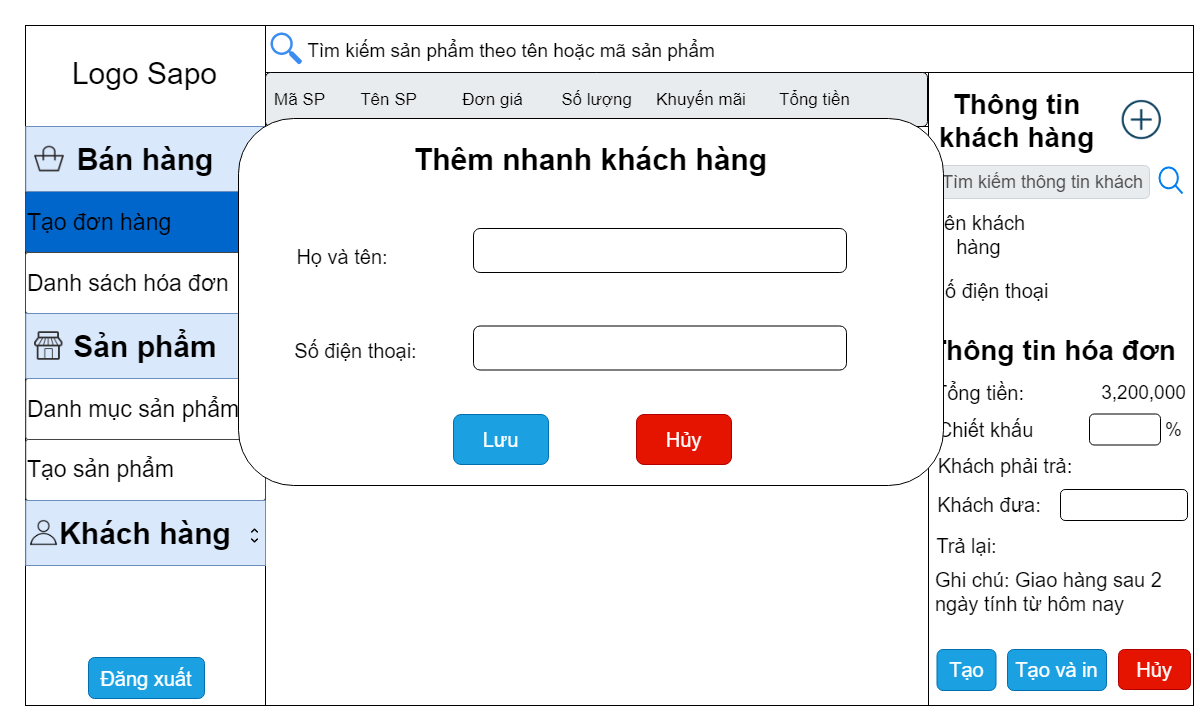

The diagram above was exported from draw.io. Its source (the exported page's mxGraphModel, read from the mxfile embedded in the PNG):
<mxGraphModel dx="1657" dy="893" grid="0" gridSize="10" guides="1" tooltips="1" connect="1" arrows="1" fold="1" page="1" pageScale="1" pageWidth="1169" pageHeight="827" math="0" shadow="0">
  <root>
    <mxCell id="0" />
    <mxCell id="1" parent="0" />
    <mxCell id="W1RT2IHfXnYWrRBd7lQ9-1" value="" style="rounded=0;whiteSpace=wrap;html=1;" parent="1" vertex="1">
      <mxGeometry width="240" height="680" as="geometry" />
    </mxCell>
    <mxCell id="W1RT2IHfXnYWrRBd7lQ9-4" value="" style="rounded=0;whiteSpace=wrap;html=1;" parent="1" vertex="1">
      <mxGeometry x="240" y="101" width="663" height="579" as="geometry" />
    </mxCell>
    <mxCell id="W1RT2IHfXnYWrRBd7lQ9-5" value="" style="rounded=0;whiteSpace=wrap;html=1;" parent="1" vertex="1">
      <mxGeometry x="903" y="46" width="265" height="634" as="geometry" />
    </mxCell>
    <mxCell id="W1RT2IHfXnYWrRBd7lQ9-8" value="Logo Sapo" style="text;html=1;strokeColor=none;fillColor=none;align=center;verticalAlign=middle;whiteSpace=wrap;rounded=0;fontSize=30;" parent="1" vertex="1">
      <mxGeometry x="5" y="16" width="229" height="64" as="geometry" />
    </mxCell>
    <mxCell id="W1RT2IHfXnYWrRBd7lQ9-13" value="Tạo đơn hàng" style="strokeWidth=1;html=1;shadow=0;dashed=0;shape=mxgraph.ios.iTextInput;strokeColor=#444444;buttonText=;fontSize=28;whiteSpace=wrap;align=left;" parent="1" vertex="1">
      <mxGeometry y="166" width="240" height="61" as="geometry" />
    </mxCell>
    <mxCell id="W1RT2IHfXnYWrRBd7lQ9-16" value="Thông tin khách hàng" style="text;html=1;strokeColor=none;fillColor=none;align=center;verticalAlign=middle;whiteSpace=wrap;rounded=0;fontSize=28;fontStyle=1" parent="1" vertex="1">
      <mxGeometry x="895" y="35" width="193" height="119" as="geometry" />
    </mxCell>
    <mxCell id="W1RT2IHfXnYWrRBd7lQ9-19" value="Danh sách hóa đơn" style="strokeWidth=1;html=1;shadow=0;dashed=0;shape=mxgraph.ios.iTextInput;strokeColor=#444444;buttonText=;fontSize=23;whiteSpace=wrap;align=left;" parent="1" vertex="1">
      <mxGeometry y="227" width="240" height="61" as="geometry" />
    </mxCell>
    <mxCell id="W1RT2IHfXnYWrRBd7lQ9-20" value="Tạo đơn hàng" style="strokeWidth=1;html=1;shadow=0;dashed=0;shape=mxgraph.ios.iTextInput;strokeColor=#444444;buttonText=;fontSize=23;whiteSpace=wrap;align=left;fillColor=#0066CC;" parent="1" vertex="1">
      <mxGeometry y="166" width="240" height="61" as="geometry" />
    </mxCell>
    <mxCell id="W1RT2IHfXnYWrRBd7lQ9-21" value="" style="shape=image;html=1;verticalAlign=top;verticalLabelPosition=bottom;labelBackgroundColor=#ffffff;imageAspect=0;aspect=fixed;image=https://cdn4.iconfinder.com/data/icons/evil-icons-user-interface/64/plus-128.png;fontSize=23;" parent="1" vertex="1">
      <mxGeometry x="1090" y="68.25" width="52.5" height="52.5" as="geometry" />
    </mxCell>
    <mxCell id="W1RT2IHfXnYWrRBd7lQ9-39" value="" style="html=1;verticalLabelPosition=bottom;align=center;labelBackgroundColor=#ffffff;verticalAlign=top;strokeWidth=2;strokeColor=#0080F0;shadow=0;dashed=0;shape=mxgraph.ios7.icons.looking_glass;fontSize=22;" parent="1" vertex="1">
      <mxGeometry x="1134" y="142" width="23" height="26" as="geometry" />
    </mxCell>
    <mxCell id="W1RT2IHfXnYWrRBd7lQ9-41" value="Tìm kiếm thông tin khách" style="html=1;shadow=0;dashed=0;shape=mxgraph.bootstrap.rrect;rSize=5;strokeColor=#CED4DA;strokeWidth=1;fillColor=#E9ECEF;fontColor=#505050;whiteSpace=wrap;align=left;verticalAlign=middle;spacingLeft=10;fontSize=18;" parent="1" vertex="1">
      <mxGeometry x="905" y="140" width="219" height="33" as="geometry" />
    </mxCell>
    <mxCell id="W1RT2IHfXnYWrRBd7lQ9-42" value="Tên khách hàng" style="text;html=1;strokeColor=none;fillColor=none;align=center;verticalAlign=middle;whiteSpace=wrap;rounded=0;fontSize=20;" parent="1" vertex="1">
      <mxGeometry x="900" y="191" width="107" height="36" as="geometry" />
    </mxCell>
    <mxCell id="W1RT2IHfXnYWrRBd7lQ9-43" value="Số điện thoại" style="text;html=1;strokeColor=none;fillColor=none;align=center;verticalAlign=middle;whiteSpace=wrap;rounded=0;fontSize=20;" parent="1" vertex="1">
      <mxGeometry x="903" y="247" width="124" height="36" as="geometry" />
    </mxCell>
    <mxCell id="W1RT2IHfXnYWrRBd7lQ9-44" value="Thông tin hóa đơn" style="text;html=1;strokeColor=none;fillColor=none;align=center;verticalAlign=middle;whiteSpace=wrap;rounded=0;fontSize=28;fontStyle=1" parent="1" vertex="1">
      <mxGeometry x="895" y="269.5" width="265" height="111" as="geometry" />
    </mxCell>
    <mxCell id="W1RT2IHfXnYWrRBd7lQ9-45" value="Tổng tiền:" style="text;html=1;strokeColor=none;fillColor=none;align=center;verticalAlign=middle;whiteSpace=wrap;rounded=0;fontSize=20;" parent="1" vertex="1">
      <mxGeometry x="880" y="349" width="149" height="36" as="geometry" />
    </mxCell>
    <mxCell id="W1RT2IHfXnYWrRBd7lQ9-46" value="Chiết khấu" style="text;html=1;strokeColor=none;fillColor=none;align=center;verticalAlign=middle;whiteSpace=wrap;rounded=0;fontSize=20;" parent="1" vertex="1">
      <mxGeometry x="905" y="386" width="111" height="36" as="geometry" />
    </mxCell>
    <mxCell id="W1RT2IHfXnYWrRBd7lQ9-47" value="Khách phải trả:" style="text;html=1;strokeColor=none;fillColor=none;align=center;verticalAlign=middle;whiteSpace=wrap;rounded=0;fontSize=20;" parent="1" vertex="1">
      <mxGeometry x="900" y="422" width="160" height="36" as="geometry" />
    </mxCell>
    <mxCell id="W1RT2IHfXnYWrRBd7lQ9-49" value="Khách đưa:" style="text;html=1;strokeColor=none;fillColor=none;align=center;verticalAlign=middle;whiteSpace=wrap;rounded=0;fontSize=20;" parent="1" vertex="1">
      <mxGeometry x="892" y="461.5" width="144" height="36" as="geometry" />
    </mxCell>
    <mxCell id="W1RT2IHfXnYWrRBd7lQ9-60" value="Trả lại:" style="text;html=1;strokeColor=none;fillColor=none;align=center;verticalAlign=middle;whiteSpace=wrap;rounded=0;fontSize=20;" parent="1" vertex="1">
      <mxGeometry x="890.5" y="502" width="101" height="36" as="geometry" />
    </mxCell>
    <mxCell id="W1RT2IHfXnYWrRBd7lQ9-61" value="Tạo" style="rounded=1;whiteSpace=wrap;html=1;fontSize=20;fillColor=#1ba1e2;strokeColor=#006EAF;fontColor=#ffffff;" parent="1" vertex="1">
      <mxGeometry x="911.5" y="624" width="59" height="41" as="geometry" />
    </mxCell>
    <mxCell id="W1RT2IHfXnYWrRBd7lQ9-62" value="Hủy" style="rounded=1;whiteSpace=wrap;html=1;fontSize=20;fillColor=#e51400;strokeColor=#B20000;fontColor=#ffffff;" parent="1" vertex="1">
      <mxGeometry x="1093" y="624" width="72" height="40" as="geometry" />
    </mxCell>
    <mxCell id="W1RT2IHfXnYWrRBd7lQ9-63" value="Tạo và in" style="rounded=1;whiteSpace=wrap;html=1;fontSize=20;fillColor=#1ba1e2;strokeColor=#006EAF;fontColor=#ffffff;" parent="1" vertex="1">
      <mxGeometry x="982" y="624" width="99" height="41" as="geometry" />
    </mxCell>
    <mxCell id="W1RT2IHfXnYWrRBd7lQ9-64" value="" style="rounded=0;whiteSpace=wrap;html=1;fontSize=20;" parent="1" vertex="1">
      <mxGeometry x="240" width="928" height="47" as="geometry" />
    </mxCell>
    <mxCell id="W1RT2IHfXnYWrRBd7lQ9-65" value="" style="html=1;shadow=0;dashed=0;shape=mxgraph.bootstrap.rrect;rSize=5;strokeWidth=1;fillColor=#E9ECEF;fontColor=#505050;whiteSpace=wrap;align=left;verticalAlign=middle;spacingLeft=10;fontSize=14;" parent="1" vertex="1">
      <mxGeometry x="240" y="47" width="662" height="54" as="geometry" />
    </mxCell>
    <mxCell id="W1RT2IHfXnYWrRBd7lQ9-66" value="Mã SP" style="text;html=1;strokeColor=none;fillColor=none;align=center;verticalAlign=middle;whiteSpace=wrap;rounded=0;fontSize=17;" parent="1" vertex="1">
      <mxGeometry x="240" y="58" width="69" height="31" as="geometry" />
    </mxCell>
    <mxCell id="W1RT2IHfXnYWrRBd7lQ9-67" value="Tên SP" style="text;html=1;strokeColor=none;fillColor=none;align=center;verticalAlign=middle;whiteSpace=wrap;rounded=0;fontSize=17;" parent="1" vertex="1">
      <mxGeometry x="328.5" y="54" width="69" height="39" as="geometry" />
    </mxCell>
    <mxCell id="W1RT2IHfXnYWrRBd7lQ9-68" value="Đơn giá" style="text;html=1;strokeColor=none;fillColor=none;align=center;verticalAlign=middle;whiteSpace=wrap;rounded=0;fontSize=17;" parent="1" vertex="1">
      <mxGeometry x="433" y="58" width="69" height="31" as="geometry" />
    </mxCell>
    <mxCell id="W1RT2IHfXnYWrRBd7lQ9-69" value="Số lượng" style="text;html=1;strokeColor=none;fillColor=none;align=center;verticalAlign=middle;whiteSpace=wrap;rounded=0;fontSize=17;" parent="1" vertex="1">
      <mxGeometry x="530" y="58" width="83" height="31" as="geometry" />
    </mxCell>
    <mxCell id="W1RT2IHfXnYWrRBd7lQ9-70" value="Khuyến mãi" style="text;html=1;strokeColor=none;fillColor=none;align=center;verticalAlign=middle;whiteSpace=wrap;rounded=0;fontSize=17;" parent="1" vertex="1">
      <mxGeometry x="627.5" y="58" width="96" height="31" as="geometry" />
    </mxCell>
    <mxCell id="W1RT2IHfXnYWrRBd7lQ9-71" value="Tổng tiền" style="text;html=1;strokeColor=none;fillColor=none;align=center;verticalAlign=middle;whiteSpace=wrap;rounded=0;fontSize=17;" parent="1" vertex="1">
      <mxGeometry x="741.5" y="58" width="95" height="31" as="geometry" />
    </mxCell>
    <mxCell id="W1RT2IHfXnYWrRBd7lQ9-82" value="Tìm kiếm sản phẩm theo tên hoặc mã sản phẩm" style="text;html=1;strokeColor=none;fillColor=none;align=center;verticalAlign=middle;whiteSpace=wrap;rounded=0;fontSize=19;" parent="1" vertex="1">
      <mxGeometry x="266" y="3" width="440" height="44" as="geometry" />
    </mxCell>
    <mxCell id="W1RT2IHfXnYWrRBd7lQ9-83" value="" style="html=1;aspect=fixed;strokeColor=none;shadow=0;align=center;verticalAlign=top;fillColor=#3B8DF1;shape=mxgraph.gcp2.search;fontSize=19;" parent="1" vertex="1">
      <mxGeometry x="245" y="7" width="31.68" height="32" as="geometry" />
    </mxCell>
    <mxCell id="W1RT2IHfXnYWrRBd7lQ9-84" value="Ghi chú: Giao hàng sau 2 ngày tính từ hôm nay" style="text;html=1;strokeColor=none;fillColor=none;align=left;verticalAlign=top;whiteSpace=wrap;rounded=0;fontSize=20;" parent="1" vertex="1">
      <mxGeometry x="907.5" y="536" width="240" height="70" as="geometry" />
    </mxCell>
    <mxCell id="W1RT2IHfXnYWrRBd7lQ9-85" value="Danh mục sản phẩm" style="strokeWidth=1;html=1;shadow=0;dashed=0;shape=mxgraph.ios.iTextInput;strokeColor=#444444;buttonText=;fontSize=23;whiteSpace=wrap;align=left;" parent="1" vertex="1">
      <mxGeometry x="0.25" y="353" width="239.75" height="61" as="geometry" />
    </mxCell>
    <mxCell id="W1RT2IHfXnYWrRBd7lQ9-86" value="Tạo sản phẩm" style="strokeWidth=1;html=1;shadow=0;dashed=0;shape=mxgraph.ios.iTextInput;strokeColor=#444444;buttonText=;fontSize=23;whiteSpace=wrap;align=left;" parent="1" vertex="1">
      <mxGeometry x="0.25" y="414" width="239.75" height="61" as="geometry" />
    </mxCell>
    <mxCell id="sy3D0VdFudJRkE0RZQfP-9" value="Đăng xuất" style="rounded=1;whiteSpace=wrap;html=1;fontSize=20;fillColor=#1ba1e2;strokeColor=#006EAF;fontColor=#ffffff;" parent="1" vertex="1">
      <mxGeometry x="63" y="632" width="116" height="41" as="geometry" />
    </mxCell>
    <mxCell id="JRJ0OtNXdNv5gubcyrjX-1" value="Bán hàng" style="rounded=0;whiteSpace=wrap;html=1;align=center;fontSize=30;fontStyle=1;fillColor=#dae8fc;strokeColor=#6c8ebf;" parent="1" vertex="1">
      <mxGeometry x="0.25" y="101" width="239.75" height="65" as="geometry" />
    </mxCell>
    <mxCell id="JRJ0OtNXdNv5gubcyrjX-2" value="Sản phẩm" style="rounded=0;whiteSpace=wrap;html=1;align=center;fontSize=30;fontStyle=1;fillColor=#dae8fc;strokeColor=#6c8ebf;" parent="1" vertex="1">
      <mxGeometry x="0.25000000000000255" y="288" width="239.75" height="65" as="geometry" />
    </mxCell>
    <mxCell id="JRJ0OtNXdNv5gubcyrjX-3" value="Khách hàng" style="rounded=0;whiteSpace=wrap;html=1;align=center;fontSize=30;fontStyle=1;fillColor=#dae8fc;strokeColor=#6c8ebf;" parent="1" vertex="1">
      <mxGeometry x="0.25" y="475" width="239.75" height="65" as="geometry" />
    </mxCell>
    <mxCell id="JRJ0OtNXdNv5gubcyrjX-4" value="" style="shape=image;html=1;verticalAlign=top;verticalLabelPosition=bottom;labelBackgroundColor=#ffffff;imageAspect=0;aspect=fixed;image=https://cdn3.iconfinder.com/data/icons/neu-arrow/24/scroll_pagination_vertical-128.png;strokeColor=#000000;fontSize=30;align=center;" parent="1" vertex="1">
      <mxGeometry x="221" y="129" width="17" height="17" as="geometry" />
    </mxCell>
    <mxCell id="JRJ0OtNXdNv5gubcyrjX-5" value="" style="shape=image;html=1;verticalAlign=top;verticalLabelPosition=bottom;labelBackgroundColor=#ffffff;imageAspect=0;aspect=fixed;image=https://cdn3.iconfinder.com/data/icons/neu-arrow/24/scroll_pagination_vertical-128.png;strokeColor=#000000;fontSize=30;align=center;" parent="1" vertex="1">
      <mxGeometry x="221" y="314" width="17" height="17" as="geometry" />
    </mxCell>
    <mxCell id="JRJ0OtNXdNv5gubcyrjX-6" value="" style="shape=image;html=1;verticalAlign=top;verticalLabelPosition=bottom;labelBackgroundColor=#ffffff;imageAspect=0;aspect=fixed;image=https://cdn3.iconfinder.com/data/icons/neu-arrow/24/scroll_pagination_vertical-128.png;strokeColor=#000000;fontSize=30;align=center;" parent="1" vertex="1">
      <mxGeometry x="221" y="502" width="17" height="17" as="geometry" />
    </mxCell>
    <mxCell id="JRJ0OtNXdNv5gubcyrjX-7" value="" style="shape=image;html=1;verticalAlign=top;verticalLabelPosition=bottom;labelBackgroundColor=#ffffff;imageAspect=0;aspect=fixed;image=https://cdn4.iconfinder.com/data/icons/thefreeforty/30/thefreeforty_bag-128.png;strokeColor=#000000;fontSize=30;align=center;" parent="1" vertex="1">
      <mxGeometry x="9" y="118.5" width="30" height="30" as="geometry" />
    </mxCell>
    <mxCell id="JRJ0OtNXdNv5gubcyrjX-8" value="" style="shape=image;html=1;verticalAlign=top;verticalLabelPosition=bottom;labelBackgroundColor=#ffffff;imageAspect=0;aspect=fixed;image=https://cdn3.iconfinder.com/data/icons/linecons-free-vector-icons-pack/32/shop-128.png;strokeColor=#000000;fontSize=30;align=center;" parent="1" vertex="1">
      <mxGeometry x="9" y="306.25" width="28.5" height="28.5" as="geometry" />
    </mxCell>
    <mxCell id="JRJ0OtNXdNv5gubcyrjX-9" value="" style="shape=image;html=1;verticalAlign=top;verticalLabelPosition=bottom;labelBackgroundColor=#ffffff;imageAspect=0;aspect=fixed;image=https://cdn2.iconfinder.com/data/icons/ios-tab-bar/25/Customers-128.png;strokeColor=#000000;fontSize=30;align=center;" parent="1" vertex="1">
      <mxGeometry x="5" y="494" width="27" height="27" as="geometry" />
    </mxCell>
    <mxCell id="JRJ0OtNXdNv5gubcyrjX-12" value="" style="rounded=0;whiteSpace=wrap;html=1;strokeColor=#000000;fontSize=30;align=center;" parent="1" vertex="1">
      <mxGeometry x="240" y="101" width="663" height="47" as="geometry" />
    </mxCell>
    <mxCell id="JRJ0OtNXdNv5gubcyrjX-13" value="" style="rounded=0;whiteSpace=wrap;html=1;strokeColor=#000000;fontSize=30;align=center;" parent="1" vertex="1">
      <mxGeometry x="240" y="148.5" width="663" height="47" as="geometry" />
    </mxCell>
    <mxCell id="JRJ0OtNXdNv5gubcyrjX-14" value="SP01" style="text;html=1;strokeColor=none;fillColor=none;align=center;verticalAlign=middle;whiteSpace=wrap;rounded=0;fontSize=19;" parent="1" vertex="1">
      <mxGeometry x="254.5" y="114.5" width="40" height="20" as="geometry" />
    </mxCell>
    <mxCell id="JRJ0OtNXdNv5gubcyrjX-15" value="SP02" style="text;html=1;strokeColor=none;fillColor=none;align=center;verticalAlign=middle;whiteSpace=wrap;rounded=0;fontSize=19;" parent="1" vertex="1">
      <mxGeometry x="254.5" y="162" width="40" height="20" as="geometry" />
    </mxCell>
    <mxCell id="JRJ0OtNXdNv5gubcyrjX-17" value="Áo nam" style="text;html=1;strokeColor=none;fillColor=none;align=center;verticalAlign=middle;whiteSpace=wrap;rounded=0;fontSize=19;" parent="1" vertex="1">
      <mxGeometry x="322.5" y="114.5" width="75" height="20" as="geometry" />
    </mxCell>
    <mxCell id="JRJ0OtNXdNv5gubcyrjX-23" value="20%" style="text;html=1;strokeColor=none;fillColor=none;align=center;verticalAlign=middle;whiteSpace=wrap;rounded=0;fontSize=19;" parent="1" vertex="1">
      <mxGeometry x="638" y="114.5" width="75" height="20" as="geometry" />
    </mxCell>
    <mxCell id="JRJ0OtNXdNv5gubcyrjX-24" value="800,000" style="text;html=1;strokeColor=none;fillColor=none;align=center;verticalAlign=middle;whiteSpace=wrap;rounded=0;fontSize=19;" parent="1" vertex="1">
      <mxGeometry x="751.5" y="114.5" width="75" height="20" as="geometry" />
    </mxCell>
    <mxCell id="JRJ0OtNXdNv5gubcyrjX-25" value="100,000" style="text;html=1;strokeColor=none;fillColor=none;align=center;verticalAlign=middle;whiteSpace=wrap;rounded=0;fontSize=19;" parent="1" vertex="1">
      <mxGeometry x="427" y="114.5" width="75" height="20" as="geometry" />
    </mxCell>
    <mxCell id="JRJ0OtNXdNv5gubcyrjX-26" value="Áo nữ" style="text;html=1;strokeColor=none;fillColor=none;align=center;verticalAlign=middle;whiteSpace=wrap;rounded=0;fontSize=19;" parent="1" vertex="1">
      <mxGeometry x="319" y="162" width="75" height="20" as="geometry" />
    </mxCell>
    <mxCell id="JRJ0OtNXdNv5gubcyrjX-27" value="150,000" style="text;html=1;strokeColor=none;fillColor=none;align=center;verticalAlign=middle;whiteSpace=wrap;rounded=0;fontSize=19;" parent="1" vertex="1">
      <mxGeometry x="427" y="162" width="75" height="20" as="geometry" />
    </mxCell>
    <mxCell id="JRJ0OtNXdNv5gubcyrjX-28" value="20%" style="text;html=1;strokeColor=none;fillColor=none;align=center;verticalAlign=middle;whiteSpace=wrap;rounded=0;fontSize=19;" parent="1" vertex="1">
      <mxGeometry x="638" y="162" width="75" height="20" as="geometry" />
    </mxCell>
    <mxCell id="JRJ0OtNXdNv5gubcyrjX-29" value="2,400,000" style="text;html=1;strokeColor=none;fillColor=none;align=center;verticalAlign=middle;whiteSpace=wrap;rounded=0;fontSize=19;" parent="1" vertex="1">
      <mxGeometry x="751.5" y="162" width="75" height="20" as="geometry" />
    </mxCell>
    <mxCell id="JRJ0OtNXdNv5gubcyrjX-33" value="10" style="rounded=0;whiteSpace=wrap;html=1;strokeColor=#000000;fontSize=19;align=right;" parent="1" vertex="1">
      <mxGeometry x="528.5" y="112.5" width="84.5" height="24" as="geometry" />
    </mxCell>
    <mxCell id="JRJ0OtNXdNv5gubcyrjX-35" value="20" style="rounded=0;whiteSpace=wrap;html=1;strokeColor=#000000;fontSize=19;align=right;" parent="1" vertex="1">
      <mxGeometry x="528.5" y="160" width="84.5" height="24" as="geometry" />
    </mxCell>
    <mxCell id="JRJ0OtNXdNv5gubcyrjX-36" value="" style="shape=image;html=1;verticalAlign=top;verticalLabelPosition=bottom;labelBackgroundColor=#ffffff;imageAspect=0;aspect=fixed;image=https://cdn1.iconfinder.com/data/icons/feather-2/24/minus-circle-128.png;strokeColor=#000000;fontSize=19;align=center;" parent="1" vertex="1">
      <mxGeometry x="866" y="110" width="29" height="29" as="geometry" />
    </mxCell>
    <mxCell id="JRJ0OtNXdNv5gubcyrjX-37" value="" style="shape=image;html=1;verticalAlign=top;verticalLabelPosition=bottom;labelBackgroundColor=#ffffff;imageAspect=0;aspect=fixed;image=https://cdn1.iconfinder.com/data/icons/feather-2/24/minus-circle-128.png;strokeColor=#000000;fontSize=19;align=center;" parent="1" vertex="1">
      <mxGeometry x="866" y="157.5" width="29" height="29" as="geometry" />
    </mxCell>
    <mxCell id="JRJ0OtNXdNv5gubcyrjX-38" value="3,200,000" style="text;html=1;strokeColor=none;fillColor=none;align=center;verticalAlign=middle;whiteSpace=wrap;rounded=0;fontSize=19;" parent="1" vertex="1">
      <mxGeometry x="1081" y="357" width="75" height="20" as="geometry" />
    </mxCell>
    <mxCell id="JRJ0OtNXdNv5gubcyrjX-42" value="" style="text;html=1;align=center;verticalAlign=middle;whiteSpace=wrap;rounded=0;fontSize=19;fillColor=#FFFFFF;strokeColor=#FFFFFF;fontColor=#009900;" parent="1" vertex="1">
      <mxGeometry x="1082" y="430" width="75" height="20" as="geometry" />
    </mxCell>
    <mxCell id="JRJ0OtNXdNv5gubcyrjX-49" value="%" style="text;html=1;strokeColor=none;fillColor=none;align=center;verticalAlign=middle;whiteSpace=wrap;rounded=0;fontSize=19;" parent="1" vertex="1">
      <mxGeometry x="1135" y="391.25" width="27" height="25.5" as="geometry" />
    </mxCell>
    <mxCell id="ttJNht9jEpdym5UOEU0Y-3" value="" style="rounded=1;whiteSpace=wrap;html=1;fontSize=19;align=right;" parent="1" vertex="1">
      <mxGeometry x="1064" y="388.5" width="71" height="31" as="geometry" />
    </mxCell>
    <mxCell id="ttJNht9jEpdym5UOEU0Y-4" value="" style="rounded=1;whiteSpace=wrap;html=1;fontSize=19;align=right;" parent="1" vertex="1">
      <mxGeometry x="1035" y="464" width="127" height="31" as="geometry" />
    </mxCell>
    <mxCell id="qh55hsysOWErmdX1A70e-16" value="" style="rounded=1;whiteSpace=wrap;html=1;strokeColor=#000000;fillColor=#FFFFFF;fontSize=19;fontColor=#007FFF;align=left;" vertex="1" parent="1">
      <mxGeometry x="213" y="93" width="705" height="367" as="geometry" />
    </mxCell>
    <mxCell id="qh55hsysOWErmdX1A70e-17" value="Thêm nhanh khách hàng" style="text;html=1;strokeColor=none;fillColor=none;align=center;verticalAlign=middle;whiteSpace=wrap;rounded=0;fontSize=30;fontStyle=1" vertex="1" parent="1">
      <mxGeometry x="326" y="103" width="479" height="61" as="geometry" />
    </mxCell>
    <mxCell id="qh55hsysOWErmdX1A70e-18" value="Họ và tên:" style="text;html=1;strokeColor=none;fillColor=none;align=center;verticalAlign=middle;whiteSpace=wrap;rounded=0;fontSize=20;fontColor=#000000;" vertex="1" parent="1">
      <mxGeometry x="266" y="208" width="102" height="45" as="geometry" />
    </mxCell>
    <mxCell id="qh55hsysOWErmdX1A70e-19" value="Số điện thoại:" style="text;html=1;strokeColor=none;fillColor=none;align=center;verticalAlign=middle;whiteSpace=wrap;rounded=0;fontSize=20;fontColor=#000000;" vertex="1" parent="1">
      <mxGeometry x="262.5" y="302.5" width="135" height="45" as="geometry" />
    </mxCell>
    <mxCell id="qh55hsysOWErmdX1A70e-21" value="" style="rounded=1;whiteSpace=wrap;html=1;strokeColor=#000000;fillColor=#FFFFFF;fontSize=20;fontColor=#000000;align=left;" vertex="1" parent="1">
      <mxGeometry x="448" y="203" width="373" height="44" as="geometry" />
    </mxCell>
    <mxCell id="qh55hsysOWErmdX1A70e-23" value="" style="rounded=1;whiteSpace=wrap;html=1;strokeColor=#000000;fillColor=#FFFFFF;fontSize=20;fontColor=#000000;align=left;" vertex="1" parent="1">
      <mxGeometry x="448" y="300.5" width="373" height="44" as="geometry" />
    </mxCell>
    <mxCell id="qh55hsysOWErmdX1A70e-25" value="Lưu" style="rounded=1;whiteSpace=wrap;html=1;fontSize=20;fillColor=#1ba1e2;strokeColor=#006EAF;fontColor=#ffffff;" vertex="1" parent="1">
      <mxGeometry x="428" y="389" width="95" height="50" as="geometry" />
    </mxCell>
    <mxCell id="qh55hsysOWErmdX1A70e-26" value="Hủy" style="rounded=1;whiteSpace=wrap;html=1;fontSize=20;fillColor=#e51400;strokeColor=#B20000;fontColor=#ffffff;" vertex="1" parent="1">
      <mxGeometry x="611" y="389" width="95" height="50" as="geometry" />
    </mxCell>
  </root>
</mxGraphModel>